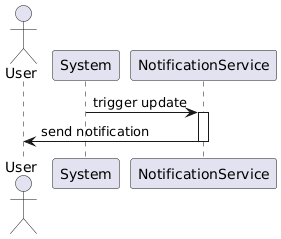

The diagram above was rendered by PlantUML. Its source (embedded in the PNG):
@startuml
actor User
participant System
participant NotificationService

System -> NotificationService : trigger update
activate NotificationService

NotificationService -> User : send notification
deactivate NotificationService
@enduml